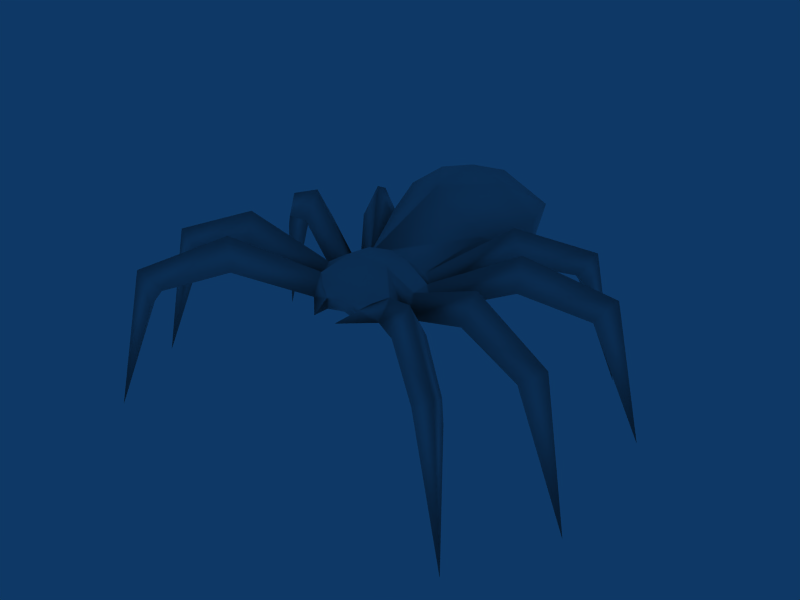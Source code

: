 # Source: spider.blend  (saved by Blender 2.78.0; exported with 4.5.12 LTS)
import bpy
from mathutils import Matrix  # noqa: F401  (used for matrix-valued properties, if any)

bpy.ops.wm.read_factory_settings(use_empty=True)
scene = bpy.context.scene
scene.name = 'Scene'

# ---- collections
col_collection_1 = bpy.data.collections.new('Collection 1'); scene.collection.children.link(col_collection_1)
col_collection_2 = bpy.data.collections.new('Collection 2'); scene.collection.children.link(col_collection_2)

# ---- materials (node trees are filled in below, after node groups)
mat_dural_creatures_spider_texture_emerald = bpy.data.materials.new('/dural/creatures/spider/texture/emerald')
mat_dural_creatures_spider_texture_emerald.alpha_threshold = 0.0
mat_dural_creatures_spider_texture_emerald.preview_render_type = 'FLAT'
mat_dural_creatures_spider_texture_emerald.roughness = 0.5
mat_dural_creatures_spider_texture_emerald.line_color = (0.0, 0.0, 0.0, 1.0)

# ---- material node trees

# ---- world
world_world = bpy.data.worlds.new('World'); scene.world = world_world
world_world.color = (0.05656, 0.2208, 0.4)
world_world.use_sun_shadow = False
world_world.sun_shadow_jitter_overblur = 0.0
world_world.cycles.sampling_method = 'NONE'
world_world.cycles.sample_map_resolution = 256

# ---- meshes
me_spider = bpy.data.meshes.new('spider')
me_spider.from_pydata([(-2.354, -1.874, 1.971), (-2.658, -2.119, 7.621e-06), (-2.314, -1.656, 1.546), (-2.129, -1.887, 1.546), (-1.996, -1.806, 1.767), (-2.205, -1.544, 1.767), (1.008, 1.908, 2.347), (-1.442, -1.151, 2.451), (-1.545, -0.9846, 2.044), (0.009591, -0.4304, 1.565), (-1.291, -1.279, 2.044), (0.2584, -0.6605, 1.794), (1.607e-07, 2.962, 2.002), (-0.5557, -0.4432, 1.973), (-0.5305, -0.6126, 1.698), (-0.7437, -0.3218, 1.698), (-0.693, -0.1581, 1.973), (3.427e-06, -0.6605, 1.698), (0.1663, -0.9877, 1.717), (-1.718, -0.5926, 2.044), (0.504, 1.914, 2.7), (-1.82, -0.2167, 2.044), (-1.799, -0.4116, 2.451), (0.7128, 2.656, 2.239), (-2.657, -0.4343, 1.767), (-2.582, -0.7614, 1.767), (-2.737, -0.7768, 1.546), (-2.803, -0.4878, 1.546), (-3.314, -0.7564, 7.671e-06), (-2.934, -0.6666, 1.971), (-0.8119, 0.04384, 1.698), (-0.6656, 0.1329, 1.973), (3.393e-06, -0.5582, 1.973), (-0.2584, -0.6605, 1.794), (-1.722, 0.4854, 2.044), (1.408e-07, 1.889, 1.047), (-1.549, 0.8346, 2.044), (-1.663, 0.6749, 2.451), (0.4405, 1.143, 1.425), (-2.321, 1.225, 1.767), (-2.481, 0.9308, 1.767), (-2.608, 1.022, 1.546), (-2.466, 1.282, 1.546), (-3.026, 1.419, 7.621e-06), (-2.682, 1.235, 1.971), (-1.795, 2.238, 1.971), (-2.025, 2.553, 7.65e-06), (-1.58, 2.187, 1.546), (-1.82, 2.014, 1.546), (-1.746, 1.877, 1.767), (-1.473, 2.073, 1.767), (0.4405, 2.642, 1.401), (-1.119, 1.291, 2.451), (-0.9466, 1.385, 2.044), (3.575e-05, 0.5263, 1.698), (-1.254, 1.146, 2.044), (0.2584, -0.6605, 1.644), (3.163e-05, 0.2619, 2.184), (-0.4563, 0.3701, 1.973), (-0.3861, 0.5263, 1.698), (-0.6268, 0.3533, 1.698), (1.8, 2.234, 1.971), (2.026, 2.553, 7.663e-06), (1.82, 2.014, 1.546), (1.58, 2.187, 1.546), (1.474, 2.072, 1.767), (1.746, 1.877, 1.767), (0.623, 1.889, 1.162), (1.118, 1.292, 2.451), (1.262, 1.158, 2.044), (-0.1663, -0.9878, 1.717), (0.9372, 1.374, 2.044), (-0.2584, -0.6605, 1.644), (1.841e-07, 2.664, 2.558), (0.4563, 0.37, 1.973), (0.6268, 0.3533, 1.698), (0.3861, 0.5263, 1.698), (0.812, 0.04378, 1.698), (0.6657, 0.1329, 1.973), (1.707e-07, 1.165, 2.781), (-0.7128, 2.656, 2.239), (1.537, 0.829, 2.044), (0.9447, 1.898, 1.754), (1.733, 0.4933, 2.044), (1.662, 0.6757, 2.451), (-0.4405, 1.143, 1.425), (0.3059, -0.1956, 2.205), (2.321, 1.225, 1.767), (2.466, 1.282, 1.546), (2.523, 0.9499, 1.733), (3.027, 1.419, 7.691e-06), (2.685, 1.229, 1.971), (0.7437, -0.3218, 1.698), (0.693, -0.1582, 1.973), (1.883e-07, 1.919, 2.847), (-0.7128, 1.157, 2.263), (1.807, -0.213, 2.044), (-0.9447, 1.898, 1.754), (1.732, -0.5945, 2.044), (1.799, -0.4104, 2.451), (-0.623, 1.889, 1.162), (-0.3058, -0.1956, 2.205), (2.657, -0.4343, 1.767), (2.803, -0.4878, 1.546), (2.626, -0.7744, 1.733), (3.314, -0.7564, 7.642e-06), (2.933, -0.6725, 1.971), (2.351, -1.878, 1.971), (2.658, -2.119, 7.691e-06), (2.03, -1.837, 1.733), (2.314, -1.656, 1.546), (2.205, -1.544, 1.767), (-0.3058, 0.1783, 2.168), (-0.4405, 2.642, 1.401), (1.443, -1.15, 2.451), (1.303, -1.287, 2.044), (-0.504, 1.914, 2.7), (1.536, -0.9757, 2.044), (-1.008, 1.908, 2.347), (0.7128, 1.157, 2.263), (0.5557, -0.4432, 1.973), (0.5305, -0.6126, 1.698), (0.1736, 0.1332, 1.565), (-0.1735, 0.1332, 1.565), (0.3017, -0.3442, 1.565), (-0.2825, -0.3441, 1.565), (0.3059, 0.1783, 2.168), (3.574e-05, 0.1332, 1.565), (1.178e-07, 2.642, 1.401), (1.62e-07, 1.143, 1.425), (-0.4046, -0.5854, 1.899), (0.3961, -0.5854, 1.899), (6.241e-05, -0.6466, 1.837), (0.004797, -0.5455, 1.632)], [], [(2, 3, 1), (0, 2, 1), (0, 1, 3), (0, 3, 4), (2, 0, 5), (27, 26, 28), (29, 27, 28), (29, 28, 26), (29, 26, 25), (27, 29, 24), (74, 38, 119), (82, 6, 119), (6, 82, 23), (42, 41, 43), (44, 42, 43), (44, 43, 41), (44, 41, 40), (42, 44, 39), (47, 48, 46), (45, 47, 46), (45, 46, 48), (58, 95, 85), (45, 48, 49), (47, 45, 50), (58, 79, 95), (20, 6, 23), (63, 64, 62), (61, 63, 62), (61, 62, 64), (61, 64, 65), (63, 61, 66), (20, 94, 79), (89, 88, 90), (91, 89, 90), (91, 90, 88), (91, 88, 87), (57, 112, 101), (88, 89, 87), (95, 118, 97), (14, 70, 33), (79, 94, 116), (14, 72, 70), (104, 103, 105), (106, 104, 105), (106, 105, 103), (106, 103, 102), (11, 56, 18), (103, 104, 102), (97, 118, 80), (121, 18, 56), (109, 110, 108), (107, 109, 108), (107, 108, 110), (33, 70, 72), (107, 110, 111), (110, 109, 111), (54, 59, 58), (118, 116, 80), (32, 86, 101), (121, 11, 18), (59, 123, 60), (75, 122, 76), (16, 31, 30), (77, 78, 93), (74, 76, 54), (58, 112, 57), (129, 54, 58, 85), (74, 54, 129, 38), (4, 3, 2, 5), (10, 4, 5, 8), (0, 7, 8, 5), (7, 0, 4, 10), (67, 82, 119, 38), (94, 73, 80, 116), (100, 113, 128, 35), (100, 35, 129, 85), (67, 35, 128, 51), (14, 10, 8, 15), (15, 8, 7, 13), (13, 7, 10, 14), (25, 26, 27, 24), (19, 25, 24, 21), (21, 24, 29, 22), (22, 29, 25, 19), (23, 51, 128, 12), (67, 38, 129, 35), (15, 19, 21, 30), (30, 21, 22, 16), (16, 22, 19, 15), (130, 33, 132, 32), (72, 14, 125, 9), (40, 41, 42, 39), (34, 40, 39, 36), (36, 39, 44, 37), (37, 44, 40, 34), (94, 20, 23, 73), (118, 95, 79, 116), (23, 12, 80, 73), (30, 34, 36, 60), (60, 36, 37, 31), (31, 37, 34, 30), (49, 48, 47, 50), (55, 49, 50, 53), (53, 50, 45, 52), (52, 45, 49, 55), (101, 13, 130, 32), (132, 33, 72, 17), (6, 20, 79, 119), (56, 11, 132, 17), (132, 11, 131, 32), (60, 55, 53, 59), (59, 53, 52, 58), (58, 52, 55, 60), (119, 79, 58, 74), (65, 64, 63, 66), (71, 65, 66, 69), (69, 66, 61, 68), (68, 61, 65, 71), (80, 12, 128, 113), (76, 71, 69, 75), (75, 69, 68, 74), (74, 68, 71, 76), (56, 9, 124, 121), (101, 86, 126, 57), (81, 87, 89, 83), (83, 89, 91, 84), (84, 91, 87, 81), (100, 85, 95, 97), (75, 81, 83, 77), (77, 83, 84, 78), (78, 84, 81, 75), (126, 74, 58, 57), (76, 122, 127, 54), (59, 54, 127, 123), (96, 102, 104, 98), (98, 104, 106, 99), (99, 106, 102, 96), (100, 97, 80, 113), (77, 96, 98, 92), (92, 98, 99, 93), (93, 99, 96, 77), (86, 32, 131, 120), (117, 111, 109, 115), (115, 109, 107, 114), (114, 107, 111, 117), (67, 51, 23, 82), (92, 117, 115, 121), (121, 115, 114, 120), (120, 114, 117, 92), (14, 15, 30, 125), (60, 123, 125, 30), (75, 77, 124, 122), (77, 92, 121, 124), (124, 9, 127, 122), (60, 31, 112, 58), (15, 13, 101, 16), (75, 74, 126, 78), (92, 93, 86, 120), (31, 16, 101, 112), (78, 126, 86, 93), (125, 123, 127, 9), (13, 14, 33, 130), (11, 121, 120, 131), (9, 133, 17, 72), (17, 133, 9, 56)])
me_spider.polygons.foreach_set('use_smooth', [True] * 165)
_uv = me_spider.uv_layers.new(name='UVTex')
_uv.uv.foreach_set('vector', [0.2188, 0.3779, 0.2271, 0.4181, 0.004883, 0.4385, 0.2734, 0.4609, 0.2188, 0.4971, 0.004883, 0.4385, 0.2734, 0.4609, 0.004883, 0.4385, 0.2266, 0.418, 0.2734, 0.4609, 0.2266, 0.418, 0.2891, 0.4199, 0.2188, 0.4971, 0.2734, 0.4609, 0.2959, 0.4971, 0.2178, 0.2549, 0.2237, 0.2937, 0.003906, 0.3125, 0.2682, 0.3357, 0.2158, 0.3701, 0.003906, 0.3125, 0.2682, 0.3357, 0.003906, 0.3125, 0.2237, 0.2937, 0.2682, 0.3357, 0.2237, 0.2937, 0.2838, 0.2955, 0.2158, 0.3701, 0.2682, 0.3357, 0.2842, 0.3721, 0.625, 0.6562, 0.806, 0.5527, 0.7629, 0.666, 0.8743, 0.6388, 0.8485, 0.6793, 0.7629, 0.666, 0.8485, 0.6793, 0.8743, 0.6388, 0.9081, 0.7032, 0.2178, 0.2549, 0.2237, 0.2937, 0.003906, 0.3125, 0.2682, 0.3357, 0.2158, 0.3701, 0.003906, 0.3125, 0.2682, 0.3357, 0.003906, 0.3125, 0.2237, 0.2937, 0.2682, 0.3357, 0.2237, 0.2937, 0.2838, 0.2955, 0.2158, 0.3701, 0.2682, 0.3357, 0.2842, 0.3721, 0.2178, 0.2549, 0.2237, 0.2937, 0.003906, 0.3125, 0.2682, 0.3357, 0.2158, 0.3701, 0.003906, 0.3125, 0.2682, 0.3357, 0.003906, 0.3125, 0.2237, 0.2937, 0.626, 0.8438, 0.7636, 0.8312, 0.807, 0.9443, 0.2682, 0.3357, 0.2237, 0.2937, 0.2838, 0.2955, 0.2158, 0.3701, 0.2682, 0.3357, 0.2842, 0.3721, 0.626, 0.8438, 0.7334, 0.7471, 0.7636, 0.8312, 0.8335, 0.7185, 0.8485, 0.6793, 0.9081, 0.7032, 0.2255, 0.2935, 0.2188, 0.2529, 0.005859, 0.3105, 0.2706, 0.337, 0.2255, 0.2935, 0.005859, 0.3105, 0.2706, 0.337, 0.005859, 0.3105, 0.2188, 0.3721, 0.2706, 0.337, 0.2188, 0.3721, 0.2861, 0.3721, 0.2255, 0.2935, 0.2706, 0.337, 0.2838, 0.2974, 0.8335, 0.7185, 0.828, 0.7485, 0.7334, 0.7471, 0.2609, 0.2931, 0.2188, 0.2529, 0.005859, 0.3096, 0.2702, 0.3403, 0.2609, 0.2931, 0.005859, 0.3096, 0.2702, 0.3403, 0.005859, 0.3096, 0.2188, 0.3721, 0.2702, 0.3403, 0.2188, 0.3721, 0.2861, 0.3721, 0.5596, 0.749, 0.5352, 0.8125, 0.4414, 0.8105, 0.2188, 0.2529, 0.2609, 0.2931, 0.2842, 0.2529, 0.7636, 0.8312, 0.849, 0.8183, 0.8748, 0.8587, 0.2168, 0.127, 0.251, 0.248, 0.2842, 0.1289, 0.7334, 0.7471, 0.828, 0.7485, 0.8341, 0.7788, 0.2168, 0.127, 0.1914, 0.126, 0.251, 0.248, 0.2609, 0.293, 0.2188, 0.2529, 0.005859, 0.3105, 0.2702, 0.3402, 0.2609, 0.293, 0.005859, 0.3105, 0.2702, 0.3402, 0.005859, 0.3105, 0.2188, 0.3721, 0.2702, 0.3402, 0.2188, 0.3721, 0.2861, 0.3721, 0.2793, 0.127, 0.3125, 0.124, 0.2471, 0.249, 0.2188, 0.2529, 0.2609, 0.293, 0.2842, 0.2529, 0.8748, 0.8587, 0.849, 0.8183, 0.9084, 0.7955, 0.2148, 0.1299, 0.2471, 0.249, 0.1846, 0.1289, 0.2638, 0.4176, 0.2188, 0.3779, 0.004883, 0.4365, 0.2735, 0.4653, 0.2638, 0.4176, 0.004883, 0.4365, 0.2735, 0.4653, 0.004883, 0.4365, 0.2188, 0.4971, 0.2842, 0.1289, 0.251, 0.248, 0.3125, 0.127, 0.2735, 0.4653, 0.2188, 0.4971, 0.2979, 0.4971, 0.2188, 0.3779, 0.2638, 0.4176, 0.2959, 0.3779, 0.0, 0.0, 0.0, 0.0, 0.0, 0.0, 0.849, 0.8183, 0.8341, 0.7788, 0.9084, 0.7955, 0.3115, 0.749, 0.4414, 0.6875, 0.4414, 0.8105, 0.2148, 0.1299, 0.2793, 0.127, 0.2471, 0.249, 0.623, 0.9014, 0.5015, 0.982, 0.5771, 0.9082, 0.5771, 0.5928, 0.5037, 0.5151, 0.623, 0.5898, 0.4375, 0.873, 0.5264, 0.873, 0.4756, 0.9092, 0.4824, 0.5938, 0.5283, 0.626, 0.4395, 0.625, 0.0, 0.0, 0.0, 0.0, 0.0, 0.0, 0.627, 0.875, 0.5352, 0.8125, 0.5596, 0.749, 0.8496, 0.9961, 0.625, 0.9961, 0.626, 0.8438, 0.807, 0.9443, 0.625, 0.6562, 0.624, 0.5, 0.8486, 0.5, 0.806, 0.5527, 0.29, 0.4203, 0.2271, 0.4181, 0.2188, 0.3779, 0.2979, 0.3779, 0.3773, 0.4179, 0.29, 0.4203, 0.2979, 0.3779, 0.375, 0.3779, 0.2734, 0.4609, 0.373, 0.458, 0.375, 0.4971, 0.2959, 0.4971, 0.373, 0.458, 0.2734, 0.4609, 0.2891, 0.4199, 0.377, 0.417, 0.9175, 0.5801, 0.8743, 0.6388, 0.7629, 0.666, 0.806, 0.5527, 0.828, 0.7485, 0.9061, 0.7495, 0.9084, 0.7955, 0.8341, 0.7788, 0.9181, 0.917, 0.9642, 0.8463, 0.9971, 0.8428, 0.9971, 0.9961, 0.9181, 0.917, 0.9971, 0.9961, 0.8496, 0.9961, 0.807, 0.9443, 0.9175, 0.5801, 0.9961, 0.5, 0.9971, 0.6553, 0.9644, 0.6519, 0.4971, 0.4062, 0.3773, 0.4179, 0.375, 0.3779, 0.4971, 0.3779, 0.4971, 0.4971, 0.375, 0.4971, 0.373, 0.458, 0.4971, 0.4688, 0.4971, 0.4688, 0.3733, 0.4585, 0.3773, 0.4179, 0.4971, 0.4062, 0.2838, 0.2955, 0.2237, 0.2937, 0.2178, 0.2549, 0.2861, 0.2529, 0.3772, 0.2928, 0.2838, 0.2955, 0.2861, 0.2529, 0.376, 0.2529, 0.376, 0.3721, 0.2842, 0.3721, 0.2682, 0.3357, 0.3733, 0.3337, 0.3733, 0.3337, 0.2682, 0.3357, 0.2838, 0.2955, 0.3772, 0.2928, 0.9081, 0.7032, 0.9644, 0.6519, 0.9971, 0.6553, 0.9961, 0.751, 0.9175, 0.5801, 0.806, 0.5527, 0.8486, 0.5, 0.9961, 0.5, 0.4971, 0.2812, 0.3772, 0.2928, 0.376, 0.2529, 0.4971, 0.2529, 0.4971, 0.3721, 0.376, 0.3721, 0.3733, 0.3337, 0.4971, 0.3438, 0.4971, 0.3438, 0.3733, 0.3337, 0.3772, 0.2928, 0.4971, 0.2812, 0.2832, 0.8633, 0.127, 0.874, 0.1885, 0.75, 0.3115, 0.749, 0.3125, 0.9375, 0.3125, 0.875, 0.3892, 0.9587, 0.3525, 0.9961, 0.2838, 0.2955, 0.2237, 0.2937, 0.2178, 0.2549, 0.2861, 0.2529, 0.3771, 0.2929, 0.2838, 0.2955, 0.2861, 0.2529, 0.376, 0.2529, 0.376, 0.3721, 0.2842, 0.3721, 0.2682, 0.3357, 0.3733, 0.3337, 0.3733, 0.3337, 0.2682, 0.3357, 0.2838, 0.2955, 0.3771, 0.2929, 0.828, 0.7485, 0.8335, 0.7185, 0.9081, 0.7032, 0.9061, 0.7495, 0.849, 0.8183, 0.7636, 0.8312, 0.7334, 0.7471, 0.8341, 0.7788, 0.9081, 0.7032, 0.9961, 0.751, 0.9084, 0.7955, 0.9061, 0.7495, 0.4971, 0.2812, 0.3771, 0.2929, 0.376, 0.2529, 0.498, 0.2539, 0.4971, 0.3721, 0.376, 0.3721, 0.3733, 0.3337, 0.4971, 0.3438, 0.4971, 0.3438, 0.3733, 0.3337, 0.3771, 0.2929, 0.4971, 0.2812, 0.2838, 0.2955, 0.2237, 0.2937, 0.2178, 0.2549, 0.2861, 0.2529, 0.377, 0.293, 0.2838, 0.2955, 0.2861, 0.2529, 0.376, 0.2529, 0.376, 0.3721, 0.2842, 0.3721, 0.2682, 0.3357, 0.3732, 0.3338, 0.3732, 0.3338, 0.2682, 0.3357, 0.2838, 0.2955, 0.377, 0.293, 0.4414, 0.8105, 0.3369, 0.875, 0.2832, 0.8633, 0.3115, 0.749, 0.1885, 0.75, 0.127, 0.874, 0.05859, 0.877, 0.09766, 0.751, 0.8485, 0.6793, 0.8335, 0.7185, 0.7334, 0.7471, 0.7629, 0.666, 0.06055, 0.624, 0.1279, 0.6279, 0.1885, 0.75, 0.09766, 0.751, 0.1885, 0.75, 0.1279, 0.6279, 0.2812, 0.6387, 0.3115, 0.749, 0.4971, 0.2812, 0.377, 0.293, 0.376, 0.2529, 0.4971, 0.2539, 0.4971, 0.3721, 0.376, 0.3721, 0.3732, 0.3338, 0.4971, 0.3438, 0.4971, 0.3438, 0.3732, 0.3338, 0.377, 0.293, 0.4971, 0.2812, 0.7629, 0.666, 0.7334, 0.7471, 0.626, 0.8438, 0.625, 0.6562, 0.2842, 0.2529, 0.2188, 0.2529, 0.2255, 0.2935, 0.2838, 0.2974, 0.375, 0.2529, 0.2842, 0.2529, 0.2838, 0.2974, 0.3764, 0.2938, 0.3764, 0.2938, 0.2838, 0.2974, 0.2706, 0.337, 0.3714, 0.3328, 0.3714, 0.3328, 0.2706, 0.337, 0.2861, 0.3721, 0.375, 0.3721, 0.9084, 0.7955, 0.9961, 0.751, 0.9971, 0.8428, 0.9642, 0.8463, 0.4971, 0.2529, 0.375, 0.2529, 0.3764, 0.2938, 0.4971, 0.2812, 0.4971, 0.2812, 0.3764, 0.2938, 0.3714, 0.3328, 0.4971, 0.3438, 0.4971, 0.3438, 0.3714, 0.3328, 0.375, 0.3721, 0.4971, 0.3721, 0.3145, 0.5625, 0.3525, 0.502, 0.3908, 0.542, 0.3125, 0.625, 0.4414, 0.8105, 0.4414, 0.6875, 0.5352, 0.6865, 0.5596, 0.749, 0.375, 0.2529, 0.2842, 0.2529, 0.2609, 0.2931, 0.3745, 0.2929, 0.3745, 0.2929, 0.2609, 0.2931, 0.2702, 0.3403, 0.3707, 0.3325, 0.3707, 0.3325, 0.2702, 0.3403, 0.2861, 0.3721, 0.375, 0.3721, 0.9181, 0.917, 0.807, 0.9443, 0.7636, 0.8312, 0.8748, 0.8587, 0.4971, 0.2529, 0.375, 0.2529, 0.3745, 0.2929, 0.4971, 0.2812, 0.4971, 0.2812, 0.3745, 0.2929, 0.3707, 0.3325, 0.4971, 0.3438, 0.4971, 0.3438, 0.3707, 0.3325, 0.375, 0.3721, 0.4971, 0.3721, 0.5352, 0.6865, 0.626, 0.625, 0.627, 0.875, 0.5596, 0.749, 0.623, 0.5898, 0.5037, 0.5151, 0.5088, 0.502, 0.625, 0.502, 0.623, 0.9014, 0.625, 0.9961, 0.5088, 0.9951, 0.5015, 0.982, 0.375, 0.2529, 0.2842, 0.2529, 0.2609, 0.293, 0.3746, 0.2929, 0.3746, 0.2929, 0.2609, 0.293, 0.2702, 0.3402, 0.3709, 0.3325, 0.3709, 0.3325, 0.2702, 0.3402, 0.2861, 0.3721, 0.375, 0.3721, 0.9181, 0.917, 0.8748, 0.8587, 0.9084, 0.7955, 0.9642, 0.8463, 0.4971, 0.2529, 0.375, 0.2529, 0.3746, 0.2929, 0.4971, 0.2812, 0.4971, 0.2812, 0.3746, 0.2929, 0.3709, 0.3325, 0.4971, 0.3438, 0.4971, 0.3438, 0.3709, 0.3325, 0.375, 0.3721, 0.4971, 0.3721, 0.4414, 0.6875, 0.3115, 0.749, 0.2812, 0.6387, 0.3379, 0.627, 0.375, 0.3779, 0.2959, 0.3779, 0.2638, 0.4176, 0.375, 0.4179, 0.375, 0.4179, 0.2638, 0.4176, 0.2735, 0.4653, 0.371, 0.4575, 0.371, 0.4575, 0.2735, 0.4653, 0.2979, 0.4971, 0.375, 0.4971, 0.9175, 0.5801, 0.9644, 0.6519, 0.9081, 0.7032, 0.8743, 0.6388, 0.4971, 0.3779, 0.375, 0.3779, 0.375, 0.4179, 0.4971, 0.4062, 0.4971, 0.4062, 0.375, 0.4179, 0.371, 0.4575, 0.4971, 0.4688, 0.4971, 0.4688, 0.371, 0.4575, 0.375, 0.4971, 0.4971, 0.4971, 0.3125, 0.875, 0.375, 0.9082, 0.4746, 0.9121, 0.3892, 0.9587, 0.5771, 0.9082, 0.5015, 0.982, 0.3892, 0.9587, 0.4746, 0.9121, 0.5771, 0.5928, 0.4844, 0.5908, 0.3908, 0.542, 0.5037, 0.5151, 0.4844, 0.5908, 0.3789, 0.5889, 0.3125, 0.625, 0.3908, 0.542, 0.3908, 0.542, 0.3525, 0.502, 0.5088, 0.502, 0.5037, 0.5151, 0.5771, 0.9082, 0.5264, 0.873, 0.5352, 0.8125, 0.627, 0.875, 0.375, 0.9062, 0.3369, 0.875, 0.4414, 0.8105, 0.4375, 0.873, 0.5762, 0.5928, 0.626, 0.625, 0.5352, 0.6865, 0.5283, 0.626, 0.3789, 0.5928, 0.4395, 0.625, 0.4414, 0.6875, 0.3379, 0.627, 0.5264, 0.873, 0.4375, 0.873, 0.4414, 0.8105, 0.5352, 0.8125, 0.5283, 0.626, 0.5352, 0.6865, 0.4414, 0.6875, 0.4395, 0.625, 0.3892, 0.9587, 0.5015, 0.982, 0.5088, 0.9951, 0.3525, 0.9961, 0.3369, 0.875, 0.2734, 0.875, 0.127, 0.874, 0.2832, 0.8633, 0.1279, 0.6279, 0.2676, 0.626, 0.3379, 0.627, 0.2812, 0.6387, 0.3525, 0.9961, 0.3154, 0.9951, 0.09766, 0.751, 0.05859, 0.877, 0.09766, 0.751, 0.02441, 0.751, 0.3525, 0.502, 0.3145, 0.5625])
_ca = me_spider.color_attributes.new('Col', 'BYTE_COLOR', 'CORNER')
_ca.data.foreach_set('color', [1.0, 1.0, 1.0, 1.0, 1.0, 1.0, 1.0, 1.0, 1.0, 1.0, 1.0, 1.0, 1.0, 1.0, 1.0, 1.0, 1.0, 1.0, 1.0, 1.0, 1.0, 1.0, 1.0, 1.0, 1.0, 1.0, 1.0, 1.0, 1.0, 1.0, 1.0, 1.0, 1.0, 1.0, 1.0, 1.0, 1.0, 1.0, 1.0, 1.0, 1.0, 1.0, 1.0, 1.0, 1.0, 1.0, 1.0, 1.0, 1.0, 1.0, 1.0, 1.0, 1.0, 1.0, 1.0, 1.0, 1.0, 1.0, 1.0, 1.0, 1.0, 1.0, 1.0, 1.0, 1.0, 1.0, 1.0, 1.0, 1.0, 1.0, 1.0, 1.0, 1.0, 1.0, 1.0, 1.0, 1.0, 1.0, 1.0, 1.0, 1.0, 1.0, 1.0, 1.0, 1.0, 1.0, 1.0, 1.0, 1.0, 1.0, 1.0, 1.0, 1.0, 1.0, 1.0, 1.0, 1.0, 1.0, 1.0, 1.0, 1.0, 1.0, 1.0, 1.0, 1.0, 1.0, 1.0, 1.0, 1.0, 1.0, 1.0, 1.0, 1.0, 1.0, 1.0, 1.0, 1.0, 1.0, 1.0, 1.0, 1.0, 1.0, 1.0, 1.0, 1.0, 1.0, 1.0, 1.0, 1.0, 1.0, 1.0, 1.0, 1.0, 1.0, 1.0, 1.0, 1.0, 1.0, 1.0, 1.0, 1.0, 1.0, 1.0, 1.0, 1.0, 1.0, 1.0, 1.0, 1.0, 1.0, 1.0, 1.0, 1.0, 1.0, 1.0, 1.0, 1.0, 1.0, 1.0, 1.0, 1.0, 1.0, 1.0, 1.0, 1.0, 1.0, 1.0, 1.0, 1.0, 1.0, 1.0, 1.0, 1.0, 1.0, 1.0, 1.0, 1.0, 1.0, 1.0, 1.0, 1.0, 1.0, 1.0, 1.0, 1.0, 1.0, 1.0, 1.0, 1.0, 1.0, 1.0, 1.0, 1.0, 1.0, 1.0, 1.0, 1.0, 1.0, 1.0, 1.0, 1.0, 1.0, 1.0, 1.0, 1.0, 1.0, 1.0, 1.0, 1.0, 1.0, 1.0, 1.0, 1.0, 1.0, 1.0, 1.0, 1.0, 1.0, 1.0, 1.0, 1.0, 1.0, 1.0, 1.0, 1.0, 1.0, 1.0, 1.0, 1.0, 1.0, 1.0, 1.0, 1.0, 1.0, 1.0, 1.0, 1.0, 1.0, 1.0, 1.0, 1.0, 1.0, 1.0, 1.0, 1.0, 1.0, 1.0, 1.0, 1.0, 1.0, 1.0, 1.0, 1.0, 1.0, 1.0, 1.0, 1.0, 1.0, 1.0, 1.0, 1.0, 1.0, 1.0, 1.0, 1.0, 1.0, 1.0, 1.0, 1.0, 1.0, 1.0, 1.0, 1.0, 1.0, 1.0, 1.0, 1.0, 1.0, 1.0, 1.0, 1.0, 1.0, 1.0, 1.0, 1.0, 1.0, 1.0, 1.0, 1.0, 1.0, 1.0, 1.0, 1.0, 1.0, 1.0, 1.0, 1.0, 1.0, 1.0, 1.0, 1.0, 1.0, 1.0, 1.0, 1.0, 1.0, 1.0, 1.0, 1.0, 1.0, 1.0, 1.0, 1.0, 1.0, 1.0, 1.0, 1.0, 1.0, 1.0, 1.0, 1.0, 1.0, 1.0, 1.0, 1.0, 1.0, 1.0, 1.0, 1.0, 1.0, 1.0, 1.0, 1.0, 1.0, 1.0, 1.0, 1.0, 1.0, 1.0, 1.0, 1.0, 1.0, 1.0, 1.0, 1.0, 1.0, 1.0, 1.0, 1.0, 1.0, 1.0, 1.0, 1.0, 1.0, 1.0, 1.0, 1.0, 1.0, 1.0, 1.0, 1.0, 1.0, 1.0, 1.0, 1.0, 1.0, 1.0, 1.0, 1.0, 1.0, 1.0, 1.0, 1.0, 1.0, 1.0, 1.0, 1.0, 1.0, 1.0, 1.0, 1.0, 1.0, 1.0, 1.0, 1.0, 1.0, 1.0, 1.0, 1.0, 1.0, 1.0, 1.0, 1.0, 1.0, 1.0, 1.0, 1.0, 1.0, 1.0, 1.0, 1.0, 1.0, 1.0, 1.0, 1.0, 1.0, 1.0, 1.0, 1.0, 1.0, 1.0, 1.0, 1.0, 1.0, 1.0, 1.0, 1.0, 1.0, 1.0, 1.0, 1.0, 1.0, 1.0, 1.0, 1.0, 1.0, 1.0, 1.0, 1.0, 1.0, 1.0, 1.0, 1.0, 1.0, 1.0, 1.0, 1.0, 1.0, 1.0, 1.0, 1.0, 1.0, 1.0, 1.0, 1.0, 1.0, 1.0, 1.0, 1.0, 1.0, 1.0, 1.0, 1.0, 1.0, 1.0, 1.0, 1.0, 1.0, 1.0, 1.0, 1.0, 1.0, 1.0, 1.0, 1.0, 1.0, 1.0, 1.0, 1.0, 1.0, 1.0, 1.0, 1.0, 1.0, 1.0, 1.0, 1.0, 1.0, 1.0, 1.0, 1.0, 1.0, 1.0, 1.0, 1.0, 1.0, 1.0, 1.0, 1.0, 1.0, 1.0, 1.0, 1.0, 1.0, 1.0, 1.0, 1.0, 1.0, 1.0, 1.0, 1.0, 1.0, 1.0, 1.0, 1.0, 1.0, 1.0, 1.0, 1.0, 1.0, 1.0, 1.0, 1.0, 1.0, 1.0, 1.0, 1.0, 1.0, 1.0, 1.0, 1.0, 1.0, 1.0, 1.0, 1.0, 1.0, 1.0, 1.0, 1.0, 1.0, 1.0, 1.0, 1.0, 1.0, 1.0, 1.0, 1.0, 1.0, 1.0, 1.0, 1.0, 1.0, 1.0, 1.0, 1.0, 1.0, 1.0, 1.0, 1.0, 1.0, 1.0, 1.0, 1.0, 1.0, 1.0, 1.0, 1.0, 1.0, 1.0, 1.0, 1.0, 1.0, 1.0, 1.0, 1.0, 1.0, 1.0, 1.0, 1.0, 1.0, 1.0, 1.0, 1.0, 1.0, 1.0, 1.0, 1.0, 1.0, 1.0, 1.0, 1.0, 1.0, 1.0, 1.0, 1.0, 1.0, 1.0, 1.0, 1.0, 1.0, 1.0, 1.0, 1.0, 1.0, 1.0, 1.0, 1.0, 1.0, 1.0, 1.0, 1.0, 1.0, 1.0, 1.0, 1.0, 1.0, 1.0, 1.0, 1.0, 1.0, 1.0, 1.0, 1.0, 1.0, 1.0, 1.0, 1.0, 1.0, 1.0, 1.0, 1.0, 1.0, 1.0, 1.0, 1.0, 1.0, 1.0, 1.0, 1.0, 1.0, 1.0, 1.0, 1.0, 1.0, 1.0, 1.0, 1.0, 1.0, 1.0, 1.0, 1.0, 1.0, 1.0, 1.0, 1.0, 1.0, 1.0, 1.0, 1.0, 1.0, 1.0, 1.0, 1.0, 1.0, 1.0, 1.0, 1.0, 1.0, 1.0, 1.0, 1.0, 1.0, 1.0, 1.0, 1.0, 1.0, 1.0, 1.0, 1.0, 1.0, 1.0, 1.0, 1.0, 1.0, 1.0, 1.0, 1.0, 1.0, 1.0, 1.0, 1.0, 1.0, 1.0, 1.0, 1.0, 1.0, 1.0, 1.0, 1.0, 1.0, 1.0, 1.0, 1.0, 1.0, 1.0, 1.0, 1.0, 1.0, 1.0, 1.0, 1.0, 1.0, 1.0, 1.0, 1.0, 1.0, 1.0, 1.0, 1.0, 1.0, 1.0, 1.0, 1.0, 1.0, 1.0, 1.0, 1.0, 1.0, 1.0, 1.0, 1.0, 1.0, 1.0, 1.0, 1.0, 1.0, 1.0, 1.0, 1.0, 1.0, 1.0, 1.0, 1.0, 1.0, 1.0, 1.0, 1.0, 1.0, 1.0, 1.0, 1.0, 1.0, 1.0, 1.0, 1.0, 1.0, 1.0, 1.0, 1.0, 1.0, 1.0, 1.0, 1.0, 1.0, 1.0, 1.0, 1.0, 1.0, 1.0, 1.0, 1.0, 1.0, 1.0, 1.0, 1.0, 1.0, 1.0, 1.0, 1.0, 1.0, 1.0, 1.0, 1.0, 1.0, 1.0, 1.0, 1.0, 1.0, 1.0, 1.0, 1.0, 1.0, 1.0, 1.0, 1.0, 1.0, 1.0, 1.0, 1.0, 1.0, 1.0, 1.0, 1.0, 1.0, 1.0, 1.0, 1.0, 1.0, 1.0, 1.0, 1.0, 1.0, 1.0, 1.0, 1.0, 1.0, 1.0, 1.0, 1.0, 1.0, 1.0, 1.0, 1.0, 1.0, 1.0, 1.0, 1.0, 1.0, 1.0, 1.0, 1.0, 1.0, 1.0, 1.0, 1.0, 1.0, 1.0, 1.0, 1.0, 1.0, 1.0, 1.0, 1.0, 1.0, 1.0, 1.0, 1.0, 1.0, 1.0, 1.0, 1.0, 1.0, 1.0, 1.0, 1.0, 1.0, 1.0, 1.0, 1.0, 1.0, 1.0, 1.0, 1.0, 1.0, 1.0, 1.0, 1.0, 1.0, 1.0, 1.0, 1.0, 1.0, 1.0, 1.0, 1.0, 1.0, 1.0, 1.0, 1.0, 1.0, 1.0, 1.0, 1.0, 1.0, 1.0, 1.0, 1.0, 1.0, 1.0, 1.0, 1.0, 1.0, 1.0, 1.0, 1.0, 1.0, 1.0, 1.0, 1.0, 1.0, 1.0, 1.0, 1.0, 1.0, 1.0, 1.0, 1.0, 1.0, 1.0, 1.0, 1.0, 1.0, 1.0, 1.0, 1.0, 1.0, 1.0, 1.0, 1.0, 1.0, 1.0, 1.0, 1.0, 1.0, 1.0, 1.0, 1.0, 1.0, 1.0, 1.0, 1.0, 1.0, 1.0, 1.0, 1.0, 1.0, 1.0, 1.0, 1.0, 1.0, 1.0, 1.0, 1.0, 1.0, 1.0, 1.0, 1.0, 1.0, 1.0, 1.0, 1.0, 1.0, 1.0, 1.0, 1.0, 1.0, 1.0, 1.0, 1.0, 1.0, 1.0, 1.0, 1.0, 1.0, 1.0, 1.0, 1.0, 1.0, 1.0, 1.0, 1.0, 1.0, 1.0, 1.0, 1.0, 1.0, 1.0, 1.0, 1.0, 1.0, 1.0, 1.0, 1.0, 1.0, 1.0, 1.0, 1.0, 1.0, 1.0, 1.0, 1.0, 1.0, 1.0, 1.0, 1.0, 1.0, 1.0, 1.0, 1.0, 1.0, 1.0, 1.0, 1.0, 1.0, 1.0, 1.0, 1.0, 1.0, 1.0, 1.0, 1.0, 1.0, 1.0, 1.0, 1.0, 1.0, 1.0, 1.0, 1.0, 1.0, 1.0, 1.0, 1.0, 1.0, 1.0, 1.0, 1.0, 1.0, 1.0, 1.0, 1.0, 1.0, 1.0, 1.0, 1.0, 1.0, 1.0, 1.0, 1.0, 1.0, 1.0, 1.0, 1.0, 1.0, 1.0, 1.0, 1.0, 1.0, 1.0, 1.0, 1.0, 1.0, 1.0, 1.0, 1.0, 1.0, 1.0, 1.0, 1.0, 1.0, 1.0, 1.0, 1.0, 1.0, 1.0, 1.0, 1.0, 1.0, 1.0, 1.0, 1.0, 1.0, 1.0, 1.0, 1.0, 1.0, 1.0, 1.0, 1.0, 1.0, 1.0, 1.0, 1.0, 1.0, 1.0, 1.0, 1.0, 1.0, 1.0, 1.0, 1.0, 1.0, 1.0, 1.0, 1.0, 1.0, 1.0, 1.0, 1.0, 1.0, 1.0, 1.0, 1.0, 1.0, 1.0, 1.0, 1.0, 1.0, 1.0, 1.0, 1.0, 1.0, 1.0, 1.0, 1.0, 1.0, 1.0, 1.0, 1.0, 1.0, 1.0, 1.0, 1.0, 1.0, 1.0, 1.0, 1.0, 1.0, 1.0, 1.0, 1.0, 1.0, 1.0, 1.0, 1.0, 1.0, 1.0, 1.0, 1.0, 1.0, 1.0, 1.0, 1.0, 1.0, 1.0, 1.0, 1.0, 1.0, 1.0, 1.0, 1.0, 1.0, 1.0, 1.0, 1.0, 1.0, 1.0, 1.0, 1.0, 1.0, 1.0, 1.0, 1.0, 1.0, 1.0, 1.0, 1.0, 1.0, 1.0, 1.0, 1.0, 1.0, 1.0, 1.0, 1.0, 1.0, 1.0, 1.0, 1.0, 1.0, 1.0, 1.0, 1.0, 1.0, 1.0, 1.0, 1.0, 1.0, 1.0, 1.0, 1.0, 1.0, 1.0, 1.0, 1.0, 1.0, 1.0, 1.0, 1.0, 1.0, 1.0, 1.0, 1.0, 1.0, 1.0, 1.0, 1.0, 1.0, 1.0, 1.0, 1.0, 1.0, 1.0, 1.0, 1.0, 1.0, 1.0, 1.0, 1.0, 1.0, 1.0, 1.0, 1.0, 1.0, 1.0, 1.0, 1.0, 1.0, 1.0, 1.0, 1.0, 1.0, 1.0, 1.0, 1.0, 1.0, 1.0, 1.0, 1.0, 1.0, 1.0, 1.0, 1.0, 1.0, 1.0, 1.0, 1.0, 1.0, 1.0, 1.0, 1.0, 1.0, 1.0, 1.0, 1.0, 1.0, 1.0, 1.0, 1.0, 1.0, 1.0, 1.0, 1.0, 1.0, 1.0, 1.0, 1.0, 1.0, 1.0, 1.0, 1.0, 1.0, 1.0, 1.0, 1.0, 1.0, 1.0, 1.0, 1.0, 1.0, 1.0, 1.0, 1.0, 1.0, 1.0, 1.0, 1.0, 1.0, 1.0, 1.0, 1.0, 1.0, 1.0, 1.0, 1.0, 1.0, 1.0, 1.0, 1.0, 1.0, 1.0, 1.0, 1.0, 1.0, 1.0, 1.0, 1.0, 1.0, 1.0, 1.0, 1.0, 1.0, 1.0, 1.0, 1.0, 1.0, 1.0, 1.0, 1.0, 1.0, 1.0, 1.0, 1.0, 1.0, 1.0, 1.0, 1.0, 1.0, 1.0, 1.0, 1.0, 1.0, 1.0, 1.0, 1.0, 1.0, 1.0, 1.0, 1.0, 1.0, 1.0, 1.0, 1.0, 1.0, 1.0, 1.0, 1.0, 1.0, 1.0, 1.0, 1.0, 1.0, 1.0, 1.0, 1.0, 1.0, 1.0, 1.0, 1.0, 1.0, 1.0, 1.0, 1.0, 1.0, 1.0, 1.0, 1.0, 1.0, 1.0, 1.0, 1.0, 1.0, 1.0, 1.0, 1.0, 1.0, 1.0, 1.0, 1.0, 1.0, 1.0, 1.0, 1.0, 1.0, 1.0, 1.0, 1.0, 1.0, 1.0, 1.0, 1.0, 1.0, 1.0, 1.0, 1.0, 1.0, 1.0, 1.0, 1.0, 1.0, 1.0, 1.0, 1.0, 1.0, 1.0, 1.0, 1.0, 1.0, 1.0, 1.0, 1.0, 1.0, 1.0, 1.0, 1.0, 1.0, 1.0, 1.0, 1.0, 1.0, 1.0, 1.0, 1.0, 1.0, 1.0, 1.0, 1.0, 1.0, 1.0, 1.0, 1.0, 1.0, 1.0, 1.0, 1.0, 1.0, 1.0, 1.0, 1.0, 1.0, 1.0, 1.0, 1.0, 1.0, 1.0, 1.0, 1.0, 1.0, 1.0, 1.0, 1.0, 1.0, 1.0, 1.0, 1.0, 1.0, 1.0, 1.0, 1.0, 1.0, 1.0, 1.0, 1.0, 1.0, 1.0, 1.0, 1.0, 1.0, 1.0, 1.0, 1.0, 1.0, 1.0, 1.0, 1.0, 1.0, 1.0, 1.0, 1.0, 1.0, 1.0, 1.0, 1.0, 1.0, 1.0, 1.0, 1.0, 1.0, 1.0, 1.0, 1.0, 1.0, 1.0, 1.0, 1.0, 1.0, 1.0, 1.0, 1.0, 1.0, 1.0, 1.0, 1.0, 1.0, 1.0, 1.0, 1.0, 1.0, 1.0, 1.0, 1.0, 1.0, 1.0, 1.0, 1.0, 1.0, 1.0, 1.0, 1.0, 1.0, 1.0, 1.0, 1.0, 1.0, 1.0, 1.0, 1.0, 1.0, 1.0, 1.0, 1.0, 1.0, 1.0, 1.0, 1.0, 1.0, 1.0, 1.0, 1.0, 1.0, 1.0, 1.0, 1.0, 1.0, 1.0, 1.0, 1.0, 1.0, 1.0, 1.0, 1.0, 1.0, 1.0, 1.0, 1.0, 1.0, 1.0, 1.0, 1.0, 1.0, 1.0, 1.0, 1.0, 1.0, 1.0, 1.0, 1.0, 1.0, 1.0, 1.0, 1.0, 1.0, 1.0, 1.0, 1.0, 1.0, 1.0, 1.0, 1.0, 1.0, 1.0, 1.0, 1.0, 1.0, 1.0, 1.0, 1.0, 1.0, 1.0, 1.0, 1.0, 1.0, 1.0, 1.0, 1.0, 1.0, 1.0, 1.0, 1.0, 1.0, 1.0, 1.0, 1.0, 1.0, 1.0, 1.0, 1.0, 1.0, 1.0, 1.0, 1.0, 1.0, 1.0, 1.0, 1.0, 1.0, 1.0, 1.0, 1.0, 1.0, 1.0, 1.0, 1.0, 1.0, 1.0, 1.0, 1.0, 1.0, 1.0, 1.0, 1.0, 1.0, 1.0, 1.0, 1.0, 1.0, 1.0, 1.0, 1.0, 1.0, 1.0, 1.0, 1.0, 1.0, 1.0, 1.0, 1.0, 1.0, 1.0, 1.0, 1.0, 1.0, 1.0, 1.0, 1.0, 1.0, 1.0, 1.0, 1.0, 1.0, 1.0, 1.0, 1.0, 1.0, 1.0, 1.0, 1.0, 1.0, 1.0, 1.0, 1.0, 1.0, 1.0, 1.0, 1.0, 1.0, 1.0, 1.0, 1.0, 1.0, 1.0, 1.0, 1.0, 1.0, 1.0, 1.0, 1.0, 1.0, 1.0, 1.0, 1.0, 1.0, 1.0, 1.0, 1.0, 1.0, 1.0, 1.0, 1.0, 1.0, 1.0, 1.0, 1.0, 1.0, 1.0, 1.0, 1.0, 1.0, 1.0, 1.0, 1.0, 1.0, 1.0, 1.0, 1.0, 1.0, 1.0, 1.0, 1.0, 1.0, 1.0, 1.0, 1.0, 1.0, 1.0, 1.0, 1.0, 1.0, 1.0, 1.0, 1.0, 1.0, 1.0, 1.0, 1.0, 1.0, 1.0, 1.0, 1.0, 1.0, 1.0, 1.0, 1.0, 1.0, 1.0, 1.0, 1.0, 1.0, 1.0, 1.0, 1.0, 1.0, 1.0, 1.0, 1.0, 1.0, 1.0, 1.0, 1.0, 1.0, 1.0, 1.0, 1.0, 1.0, 1.0, 1.0, 1.0, 1.0, 1.0, 1.0, 1.0, 1.0, 1.0, 1.0, 1.0, 1.0, 1.0, 1.0, 1.0, 1.0, 1.0, 1.0, 1.0, 1.0, 1.0, 1.0, 1.0, 1.0, 1.0, 1.0, 1.0, 1.0, 1.0, 1.0, 1.0, 1.0, 1.0, 1.0, 1.0, 1.0, 1.0, 1.0, 1.0, 1.0, 1.0, 1.0, 1.0, 1.0, 1.0, 1.0, 1.0, 1.0, 1.0, 1.0, 1.0, 1.0, 1.0, 1.0, 1.0, 1.0, 1.0, 1.0, 1.0, 1.0, 1.0, 1.0, 1.0, 1.0, 1.0, 1.0, 1.0, 1.0, 1.0, 1.0, 1.0, 1.0, 1.0, 1.0, 1.0, 1.0, 1.0, 1.0, 1.0, 1.0, 1.0, 1.0, 1.0, 1.0, 1.0, 1.0, 1.0, 1.0, 1.0, 1.0, 1.0, 1.0, 1.0, 1.0, 1.0, 1.0, 1.0, 1.0, 1.0, 1.0, 1.0, 1.0, 1.0, 1.0, 1.0, 1.0, 1.0, 1.0, 1.0, 1.0, 1.0, 1.0, 1.0, 1.0, 1.0, 1.0, 1.0, 1.0, 1.0, 1.0, 1.0, 1.0, 1.0, 1.0, 1.0, 1.0, 1.0, 1.0, 1.0, 1.0, 1.0, 1.0, 1.0, 1.0, 1.0, 1.0, 1.0, 1.0, 1.0, 1.0, 1.0, 1.0, 1.0, 1.0, 1.0, 1.0, 1.0, 1.0, 1.0, 1.0, 1.0, 1.0, 1.0, 1.0, 1.0, 1.0, 1.0, 1.0, 1.0, 1.0, 1.0, 1.0, 1.0, 1.0, 1.0, 1.0, 1.0, 1.0, 1.0, 1.0, 1.0, 1.0, 1.0, 1.0, 1.0, 1.0, 1.0, 1.0, 1.0, 1.0, 1.0, 1.0, 1.0, 1.0, 1.0, 1.0, 1.0, 1.0, 1.0, 1.0, 1.0, 1.0, 1.0, 1.0, 1.0, 1.0, 1.0, 1.0, 1.0, 1.0, 1.0, 1.0, 1.0, 1.0, 1.0, 1.0, 1.0, 1.0, 1.0, 1.0, 1.0, 1.0, 1.0, 1.0, 1.0, 1.0, 1.0, 1.0, 1.0, 1.0, 1.0, 1.0, 1.0, 1.0, 1.0, 1.0, 1.0, 1.0, 1.0, 1.0, 1.0, 1.0, 1.0, 1.0, 1.0, 1.0, 1.0, 1.0, 1.0, 1.0, 1.0, 1.0, 1.0, 1.0, 1.0, 1.0, 1.0, 1.0, 1.0, 1.0, 1.0, 1.0, 1.0, 1.0, 1.0, 1.0, 1.0, 1.0, 1.0, 1.0, 1.0, 1.0, 1.0, 1.0, 1.0, 1.0, 1.0, 1.0, 1.0, 1.0, 1.0, 1.0, 1.0, 1.0, 1.0, 1.0, 1.0, 1.0, 1.0, 1.0, 1.0, 1.0, 1.0, 1.0, 1.0, 1.0, 1.0, 1.0, 1.0, 1.0, 1.0, 1.0, 1.0, 1.0, 1.0, 1.0, 1.0, 1.0, 1.0, 1.0, 1.0, 1.0, 1.0, 1.0, 1.0, 1.0, 1.0, 1.0, 1.0, 1.0, 1.0, 1.0, 1.0, 1.0, 1.0, 1.0, 1.0, 1.0, 1.0, 1.0, 1.0, 1.0, 1.0, 1.0, 1.0, 1.0, 1.0, 1.0, 1.0, 1.0, 1.0, 1.0, 1.0, 1.0, 1.0, 1.0, 1.0, 1.0, 1.0, 1.0, 1.0, 1.0, 1.0, 1.0, 1.0, 1.0, 1.0, 1.0, 1.0, 1.0, 1.0, 1.0, 1.0, 1.0, 1.0, 1.0, 1.0, 1.0, 1.0, 1.0, 1.0, 1.0, 1.0, 1.0, 1.0, 1.0, 1.0, 1.0, 1.0, 1.0, 1.0, 1.0, 1.0, 1.0, 1.0, 1.0, 1.0, 1.0, 1.0, 1.0, 1.0, 1.0, 1.0, 1.0, 1.0, 1.0, 1.0, 1.0, 1.0, 1.0, 1.0, 1.0, 1.0, 1.0, 1.0, 1.0, 1.0, 1.0, 1.0, 1.0, 1.0, 1.0, 1.0, 1.0, 1.0, 1.0, 1.0, 1.0, 1.0, 1.0, 1.0, 1.0, 1.0, 1.0, 1.0, 1.0, 1.0, 1.0, 1.0, 1.0, 1.0, 1.0, 1.0, 1.0, 1.0, 1.0, 1.0, 1.0, 1.0, 1.0, 1.0, 1.0, 1.0, 1.0, 1.0, 1.0, 1.0, 1.0, 1.0, 1.0, 1.0, 1.0, 1.0, 1.0, 1.0, 1.0, 1.0, 1.0, 1.0, 1.0, 1.0, 1.0, 1.0, 1.0, 1.0, 1.0, 1.0, 1.0, 1.0, 1.0, 1.0, 1.0, 1.0, 1.0, 1.0, 1.0, 1.0, 1.0, 1.0, 1.0, 1.0, 1.0, 1.0, 1.0, 1.0, 1.0, 1.0, 1.0, 1.0, 1.0, 1.0, 1.0, 1.0, 1.0, 1.0, 1.0, 1.0, 1.0, 1.0, 1.0, 1.0, 1.0, 1.0, 1.0, 1.0, 1.0, 1.0, 1.0, 1.0, 1.0, 1.0, 1.0, 1.0, 1.0, 1.0, 1.0, 1.0, 1.0, 1.0, 1.0, 1.0, 1.0, 1.0, 1.0, 1.0, 1.0, 1.0, 1.0, 1.0, 1.0, 1.0, 1.0, 1.0, 1.0, 1.0, 1.0, 1.0, 1.0, 1.0, 1.0, 1.0, 1.0, 1.0, 1.0, 1.0, 1.0, 1.0, 1.0, 1.0, 1.0, 1.0, 1.0, 1.0, 1.0, 1.0, 1.0, 1.0, 1.0, 1.0, 1.0, 1.0, 1.0, 1.0, 1.0, 1.0, 1.0, 1.0, 1.0, 1.0, 1.0, 1.0, 1.0, 1.0, 1.0, 1.0, 1.0, 1.0, 1.0, 1.0, 1.0, 1.0, 1.0, 1.0, 1.0, 1.0, 1.0, 1.0, 1.0, 1.0, 1.0, 1.0, 1.0, 1.0, 1.0, 1.0, 1.0, 1.0, 1.0, 1.0, 1.0, 1.0, 1.0, 1.0, 1.0, 1.0, 1.0, 1.0, 1.0, 1.0, 1.0, 1.0, 1.0, 1.0, 1.0, 1.0, 1.0, 1.0, 1.0, 1.0, 1.0, 1.0, 1.0, 1.0, 1.0, 1.0, 1.0, 1.0, 1.0, 1.0, 1.0, 1.0, 1.0])
me_spider.materials.append(mat_dural_creatures_spider_texture_emerald)
me_spider.use_remesh_preserve_volume = False
me_spider.use_remesh_preserve_attributes = False
me_spider.use_mirror_vertex_groups = False
me_spider.update()
arm_spider = bpy.data.armatures.new('spider')  # bones are not reproduced

# ---- objects
ob_spider = bpy.data.objects.new('spider', me_spider)
ob_armature_000 = bpy.data.objects.new('Armature.000', arm_spider)

# ---- transforms, parenting, visibility, modifiers, constraints
ob_spider.parent = ob_armature_000
ob_spider.location = (0.0, 0.0, 0.0)
ob_spider.lock_rotations_4d = False
ob_spider.empty_display_type = 'ARROWS'
ob_spider.color = (0.0, 0.0, 0.0, 1.0)
ob_spider.lineart.crease_threshold = 0.0
_vg = ob_spider.vertex_groups.new(name='Body')
for _i, _w in zip([9, 11, 13, 14, 17, 18, 32, 33, 54, 56, 57, 70, 72, 74, 76, 86, 101, 112, 122, 123, 124, 125, 126, 127, 129, 130, 131, 132, 133], [0.9473, 0.6618, 0.07663, 0.05072, 0.9547, 0.7134, 0.9295, 0.6613, 0.8996, 0.6819, 0.4007, 0.708, 0.6822, 0.01264, 0.03553, 0.6436, 0.638, 0.4638, 0.8502, 0.8491, 0.7869, 0.809, 0.5014, 0.965, 0.1101, 0.4097, 0.4189, 0.9686, 1.0]): _vg.add([_i], _w, 'REPLACE')
_vg = ob_spider.vertex_groups.new(name='L11.R')
for _i, _w in zip([7, 8, 10, 13, 14, 15, 16, 32, 33, 70, 72, 125, 130], [0.4356, 0.0359, 0.02241, 0.8561, 0.941, 0.8065, 0.1002, 0.0006735, 0.32, 0.275, 0.3007, 0.1286, 0.5437]): _vg.add([_i], _w, 'REPLACE')
_vg = ob_spider.vertex_groups.new(name='L12.R')
for _i, _w in zip([0, 2, 3, 4, 5, 7, 8, 10], [0.4835, 0.07041, 0.04219, 0.9516, 0.8961, 0.5656, 0.9552, 0.9623]): _vg.add([_i], _w, 'REPLACE')
_vg = ob_spider.vertex_groups.new(name='L13.R')
for _i, _w in zip([0, 1, 2, 3, 4, 5], [0.5176, 1.004, 0.9296, 0.9539, 0.04217, 0.1021]): _vg.add([_i], _w, 'REPLACE')
_vg = ob_spider.vertex_groups.new(name='L21.R')
for _i, _w in zip([15, 16, 19, 21, 22, 30, 31, 101], [0.1499, 0.7956, 0.01474, 0.02827, 0.4348, 0.8278, 0.104, 0.1207]): _vg.add([_i], _w, 'REPLACE')
_vg = ob_spider.vertex_groups.new(name='L22.R')
for _i, _w in zip([19, 21, 22, 24, 25, 26, 27, 29], [0.9592, 0.9589, 0.5654, 0.9254, 0.9251, 0.06795, 0.0392, 0.4815]): _vg.add([_i], _w, 'REPLACE')
_vg = ob_spider.vertex_groups.new(name='L23.R')
for _i, _w in zip([24, 25, 26, 27, 28, 29], [0.07343, 0.07119, 0.932, 0.9554, 1.004, 0.5196]): _vg.add([_i], _w, 'REPLACE')
_vg = ob_spider.vertex_groups.new(name='L11.L')
for _i, _w in zip([11, 18, 56, 86, 92, 114, 115, 117, 120, 121, 124, 131], [0.2996, 0.2644, 0.2839, 0.1406, 0.1206, 0.4421, 0.04975, 0.009944, 0.7639, 0.8934, 0.1305, 0.4852]): _vg.add([_i], _w, 'REPLACE')
_vg = ob_spider.vertex_groups.new(name='L12.L')
for _i, _w in zip([107, 109, 110, 111, 114, 115, 117], [0.5451, 0.9142, 0.1055, 0.9477, 0.5578, 0.9492, 0.9623]): _vg.add([_i], _w, 'REPLACE')
_vg = ob_spider.vertex_groups.new(name='L13.L')
for _i, _w in zip([107, 108, 109, 110, 111], [0.4559, 1.001, 0.08521, 0.8944, 0.04901]): _vg.add([_i], _w, 'REPLACE')
_vg = ob_spider.vertex_groups.new(name='L21.L')
for _i, _w in zip([77, 92, 93, 96, 98, 99, 120, 121], [0.07407, 0.7718, 0.7798, 0.01156, 0.04531, 0.4443, 0.1183, 0.05904]): _vg.add([_i], _w, 'REPLACE')
_vg = ob_spider.vertex_groups.new(name='L22.L')
for _i, _w in zip([96, 98, 99, 102, 103, 104, 106], [0.961, 0.9488, 0.5561, 0.9664, 0.05958, 0.8656, 0.5378]): _vg.add([_i], _w, 'REPLACE')
_vg = ob_spider.vertex_groups.new(name='L23.L')
for _i, _w in zip([102, 103, 104, 105, 106], [0.01378, 0.9404, 0.1335, 1.001, 0.4632]): _vg.add([_i], _w, 'REPLACE')
_vg = ob_spider.vertex_groups.new(name='L31.L')
for _i, _w in zip([75, 77, 78, 81, 83, 84, 93], [0.06281, 0.8606, 0.798, 0.004866, 0.04628, 0.4376, 0.1249]): _vg.add([_i], _w, 'REPLACE')
_vg = ob_spider.vertex_groups.new(name='L32.L')
for _i, _w in zip([81, 83, 84, 87, 88, 89, 91], [0.9652, 0.9513, 0.5626, 0.9635, 0.708, 0.9625, 0.6066]): _vg.add([_i], _w, 'REPLACE')
_vg = ob_spider.vertex_groups.new(name='L33.L')
for _i, _w in zip([87, 88, 89, 91], [0.006141, 0.1579, 0.01394, 0.4002]): _vg.add([_i], _w, 'REPLACE')
_vg = ob_spider.vertex_groups.new(name='L41.L')
for _i, _w in zip([6, 38, 54, 68, 69, 71, 74, 75, 76, 78, 119, 122, 126], [0.0088, 0.0629, 0.02183, 0.4382, 0.04493, 0.02329, 0.928, 0.9134, 0.9366, 0.1036, 0.1265, 0.1182, 0.2717]): _vg.add([_i], _w, 'REPLACE')
_vg = ob_spider.vertex_groups.new(name='L42.L')
for _i, _w in zip([61, 63, 64, 65, 66, 68, 69, 71], [0.4894, 0.06889, 0.06466, 0.943, 0.913, 0.5627, 0.9524, 0.9621]): _vg.add([_i], _w, 'REPLACE')
_vg = ob_spider.vertex_groups.new(name='L43.L')
for _i, _w in zip([61, 63, 64, 65, 66], [0.5293, 0.9137, 0.9192, 0.05443, 0.08587]): _vg.add([_i], _w, 'REPLACE')
_vg = ob_spider.vertex_groups.new(name='L31.R')
for _i, _w in zip([30, 31, 58, 59, 60], [0.08283, 0.8196, 0.007622, 0.05242, 0.8218]): _vg.add([_i], _w, 'REPLACE')
_vg = ob_spider.vertex_groups.new(name='L32.R')
for _i, _w in zip([34, 36, 37, 39, 40, 41, 42, 44], [0.9866, 0.9871, 1.002, 0.8933, 0.9452, 0.05129, 0.07479, 0.4794]): _vg.add([_i], _w, 'REPLACE')
_vg = ob_spider.vertex_groups.new(name='L33.R')
for _i, _w in zip([39, 40, 41, 42, 43, 44], [0.1062, 0.05467, 0.9487, 0.9252, 1.003, 0.5206]): _vg.add([_i], _w, 'REPLACE')
_vg = ob_spider.vertex_groups.new(name='L41.R')
for _i, _w in zip([52, 53, 55, 57, 58, 59, 60, 79, 85, 95, 112, 118, 123], [0.5009, 0.9014, 0.09549, 0.2963, 0.9217, 0.908, 0.1045, 0.05898, 0.06111, 0.1143, 0.3564, 0.0007947, 0.06746]): _vg.add([_i], _w, 'REPLACE')
_vg = ob_spider.vertex_groups.new(name='L42.R')
for _i, _w in zip([45, 47, 48, 49, 50, 52, 53, 55], [0.4926, 0.07003, 0.06564, 0.9394, 0.8888, 0.4995, 0.09818, 0.8959]): _vg.add([_i], _w, 'REPLACE')
_vg = ob_spider.vertex_groups.new(name='L43.R')
for _i, _w in zip([45, 47, 48, 49, 50], [0.5287, 0.9114, 0.918, 0.05577, 0.08372]): _vg.add([_i], _w, 'REPLACE')
_vg = ob_spider.vertex_groups.new(name='Tail')
for _i, _w in zip([6, 12, 20, 23, 35, 38, 51, 67, 73, 79, 80, 82, 85, 94, 95, 97, 100, 113, 116, 118, 119, 128, 129], [0.97, 0.9987, 0.9778, 0.9941, 0.98, 0.9069, 0.9937, 0.98, 0.9965, 0.913, 0.9943, 0.9734, 0.9072, 0.9811, 0.871, 0.9742, 0.9801, 0.9938, 0.9781, 0.9712, 0.8663, 0.9956, 0.9002]): _vg.add([_i], _w, 'REPLACE')
_vg = ob_spider.vertex_groups.new(name='L1Null.R')
_vg = ob_spider.vertex_groups.new(name='L2Null.R')
_vg = ob_spider.vertex_groups.new(name='L1Null.L')
_vg = ob_spider.vertex_groups.new(name='L2Null.L')
_vg = ob_spider.vertex_groups.new(name='L3Null.L')
for _i, _w in zip([90], [0.9991]): _vg.add([_i], _w, 'REPLACE')
_vg = ob_spider.vertex_groups.new(name='L4Null.L')
for _i, _w in zip([62], [0.9994]): _vg.add([_i], _w, 'REPLACE')
_vg = ob_spider.vertex_groups.new(name='L3Null.R')
_vg = ob_spider.vertex_groups.new(name='L4Null.R')
for _i, _w in zip([46], [0.9979]): _vg.add([_i], _w, 'REPLACE')
_vg = ob_spider.vertex_groups.new(name='_L4IK.R')
_vg = ob_spider.vertex_groups.new(name='_L4IK.L')
_vg = ob_spider.vertex_groups.new(name='_L3IK.L')
_vg = ob_spider.vertex_groups.new(name='_L3IK.R')
_vg = ob_spider.vertex_groups.new(name='_L2IK.L')
_vg = ob_spider.vertex_groups.new(name='_L2IK.R')
_vg = ob_spider.vertex_groups.new(name='_L1IK.R')
_vg = ob_spider.vertex_groups.new(name='_L1IK.L')
_m = ob_spider.modifiers.new('Armature', 'ARMATURE')
_m = ob_spider.modifiers.new('Armature.001', 'ARMATURE')
_m.object = ob_armature_000
ob_armature_000.location = (0.0, 0.0, 0.0)
ob_armature_000.lock_rotations_4d = False
ob_armature_000.empty_display_type = 'ARROWS'
ob_armature_000.color = (0.0, 0.0, 0.0, 1.0)
ob_armature_000.lineart.crease_threshold = 0.0

# ---- collection membership
col_collection_1.objects.link(ob_spider)
col_collection_2.objects.link(ob_armature_000)

# ---- scene / render settings (as saved in the file)
scene.frame_start = 2; scene.frame_end = 62; scene.frame_set(0)
scene.render.engine = 'BLENDER_EEVEE_NEXT'
scene.render.image_settings.file_format = 'JPEG'
scene.render.image_settings.color_mode = 'RGB'
scene.render.image_settings.compression = 90
scene.render.resolution_x = 800
scene.render.resolution_y = 600
scene.render.pixel_aspect_x = 100.0
scene.render.pixel_aspect_y = 100.0
scene.render.fps = 25
scene.render.dither_intensity = 0.0
scene.render.use_compositing = False
scene.render.use_sequencer = False
scene.render.bake_margin = 2
scene.render.bake_bias = 0.0
scene.render.use_stamp_time = False
scene.render.use_stamp_date = False
scene.render.use_stamp_frame = False
scene.render.use_stamp_camera = False
scene.render.use_stamp_scene = False
scene.render.use_stamp_filename = False
scene.render.use_stamp_render_time = False
scene.render.stamp_font_size = 0
scene.cycles.use_denoising = False
scene.cycles.samples = 10
scene.cycles.sampling_pattern = 'TABULATED_SOBOL'
scene.cycles.light_sampling_threshold = 0.0
scene.cycles.use_adaptive_sampling = False
scene.cycles.use_light_tree = False
scene.cycles.blur_glossy = 0.0
scene.cycles.volume_bounces = 1
scene.cycles.pixel_filter_type = 'GAUSSIAN'
scene.cycles.sample_clamp_indirect = 0.0
scene.view_settings.view_transform = 'Raw'
bpy.context.view_layer.update()

# ---- added for rendering (the .blend has no active camera): camera
cam_auto = bpy.data.cameras.new('AutoCamera')
cam_auto.lens = 50.0
cam_auto.sensor_width = 36.0
cam_auto.clip_end = 1000.0
ob_auto_camera = bpy.data.objects.new('AutoCamera', cam_auto)
scene.collection.objects.link(ob_auto_camera)
ob_auto_camera.location = (8.15978, -9.3747, 7.95108)
ob_auto_camera.rotation_euler = (1.09748, -7.21219e-08, 0.694738)
scene.camera = ob_auto_camera
bpy.context.view_layer.update()
